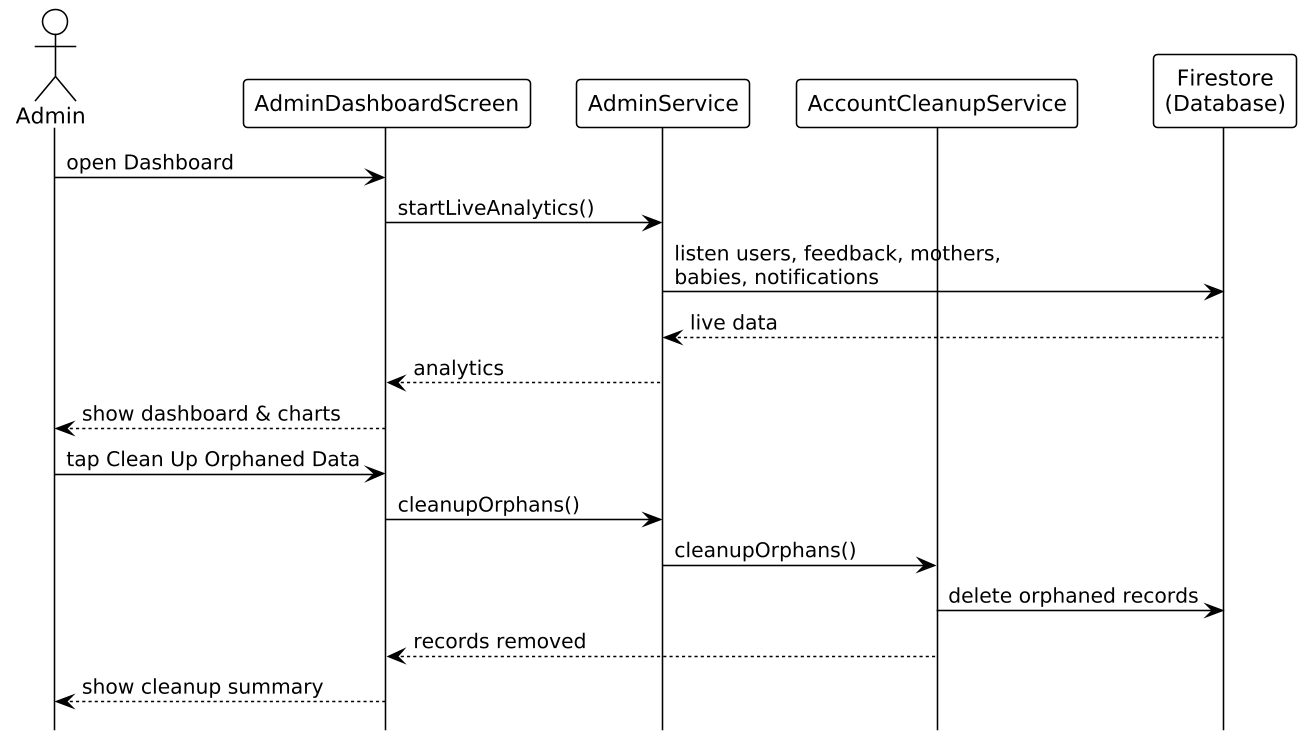

The diagram above was rendered by PlantUML. Its source (embedded in the PNG):
@startuml
!theme plain
skinparam shadowing false
skinparam dpi 150
skinparam backgroundColor white
skinparam sequenceMessageAlign left
hide footbox

actor Admin
participant AdminDashboardScreen
participant AdminService
participant AccountCleanupService
participant "Firestore\n(Database)" as DB

Admin -> AdminDashboardScreen : open Dashboard
AdminDashboardScreen -> AdminService : startLiveAnalytics()
AdminService -> DB : listen users, feedback, mothers,\nbabies, notifications
DB --> AdminService : live data
AdminService --> AdminDashboardScreen : analytics
AdminDashboardScreen --> Admin : show dashboard & charts
Admin -> AdminDashboardScreen : tap Clean Up Orphaned Data
AdminDashboardScreen -> AdminService : cleanupOrphans()
AdminService -> AccountCleanupService : cleanupOrphans()
AccountCleanupService -> DB : delete orphaned records
AccountCleanupService --> AdminDashboardScreen : records removed
AdminDashboardScreen --> Admin : show cleanup summary

@enduml